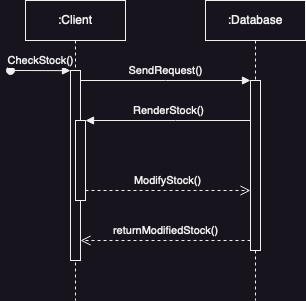

The diagram above was exported from draw.io. Its source (the exported page's mxGraphModel, read from the mxfile embedded in the PNG):
<mxGraphModel dx="1185" dy="675" grid="1" gridSize="10" guides="1" tooltips="1" connect="1" arrows="1" fold="1" page="1" pageScale="1" pageWidth="850" pageHeight="1100" math="0" shadow="0">
  <root>
    <mxCell id="0" />
    <mxCell id="1" parent="0" />
    <mxCell id="aM9ryv3xv72pqoxQDRHE-1" value=":Client" style="shape=umlLifeline;perimeter=lifelinePerimeter;whiteSpace=wrap;html=1;container=0;dropTarget=0;collapsible=0;recursiveResize=0;outlineConnect=0;portConstraint=eastwest;newEdgeStyle={&quot;edgeStyle&quot;:&quot;elbowEdgeStyle&quot;,&quot;elbow&quot;:&quot;vertical&quot;,&quot;curved&quot;:0,&quot;rounded&quot;:0};" parent="1" vertex="1">
      <mxGeometry x="40" y="40" width="100" height="300" as="geometry" />
    </mxCell>
    <mxCell id="aM9ryv3xv72pqoxQDRHE-2" value="" style="html=1;points=[];perimeter=orthogonalPerimeter;outlineConnect=0;targetShapes=umlLifeline;portConstraint=eastwest;newEdgeStyle={&quot;edgeStyle&quot;:&quot;elbowEdgeStyle&quot;,&quot;elbow&quot;:&quot;vertical&quot;,&quot;curved&quot;:0,&quot;rounded&quot;:0};" parent="aM9ryv3xv72pqoxQDRHE-1" vertex="1">
      <mxGeometry x="45" y="70" width="10" height="190" as="geometry" />
    </mxCell>
    <mxCell id="aM9ryv3xv72pqoxQDRHE-3" value="CheckStock()" style="html=1;verticalAlign=bottom;startArrow=oval;endArrow=block;startSize=8;edgeStyle=elbowEdgeStyle;elbow=vertical;curved=0;rounded=0;" parent="aM9ryv3xv72pqoxQDRHE-1" target="aM9ryv3xv72pqoxQDRHE-2" edge="1">
      <mxGeometry relative="1" as="geometry">
        <mxPoint x="-15" y="70" as="sourcePoint" />
      </mxGeometry>
    </mxCell>
    <mxCell id="aM9ryv3xv72pqoxQDRHE-4" value="" style="html=1;points=[];perimeter=orthogonalPerimeter;outlineConnect=0;targetShapes=umlLifeline;portConstraint=eastwest;newEdgeStyle={&quot;edgeStyle&quot;:&quot;elbowEdgeStyle&quot;,&quot;elbow&quot;:&quot;vertical&quot;,&quot;curved&quot;:0,&quot;rounded&quot;:0};" parent="aM9ryv3xv72pqoxQDRHE-1" vertex="1">
      <mxGeometry x="50" y="120" width="10" height="80" as="geometry" />
    </mxCell>
    <mxCell id="aM9ryv3xv72pqoxQDRHE-5" value=":Database" style="shape=umlLifeline;perimeter=lifelinePerimeter;whiteSpace=wrap;html=1;container=0;dropTarget=0;collapsible=0;recursiveResize=0;outlineConnect=0;portConstraint=eastwest;newEdgeStyle={&quot;edgeStyle&quot;:&quot;elbowEdgeStyle&quot;,&quot;elbow&quot;:&quot;vertical&quot;,&quot;curved&quot;:0,&quot;rounded&quot;:0};" parent="1" vertex="1">
      <mxGeometry x="220" y="40" width="100" height="300" as="geometry" />
    </mxCell>
    <mxCell id="aM9ryv3xv72pqoxQDRHE-6" value="" style="html=1;points=[];perimeter=orthogonalPerimeter;outlineConnect=0;targetShapes=umlLifeline;portConstraint=eastwest;newEdgeStyle={&quot;edgeStyle&quot;:&quot;elbowEdgeStyle&quot;,&quot;elbow&quot;:&quot;vertical&quot;,&quot;curved&quot;:0,&quot;rounded&quot;:0};" parent="aM9ryv3xv72pqoxQDRHE-5" vertex="1">
      <mxGeometry x="45" y="80" width="10" height="170" as="geometry" />
    </mxCell>
    <mxCell id="aM9ryv3xv72pqoxQDRHE-7" value="SendRequest()" style="html=1;verticalAlign=bottom;endArrow=block;edgeStyle=elbowEdgeStyle;elbow=horizontal;curved=0;rounded=0;" parent="1" source="aM9ryv3xv72pqoxQDRHE-2" target="aM9ryv3xv72pqoxQDRHE-6" edge="1">
      <mxGeometry relative="1" as="geometry">
        <mxPoint x="195" y="130" as="sourcePoint" />
        <Array as="points">
          <mxPoint x="180" y="120" />
        </Array>
      </mxGeometry>
    </mxCell>
    <mxCell id="aM9ryv3xv72pqoxQDRHE-8" value="returnModifiedStock()" style="html=1;verticalAlign=bottom;endArrow=open;dashed=1;endSize=8;edgeStyle=elbowEdgeStyle;elbow=vertical;curved=0;rounded=0;" parent="1" source="aM9ryv3xv72pqoxQDRHE-6" target="aM9ryv3xv72pqoxQDRHE-2" edge="1">
      <mxGeometry relative="1" as="geometry">
        <mxPoint x="195" y="205" as="targetPoint" />
        <Array as="points">
          <mxPoint x="190" y="280" />
        </Array>
      </mxGeometry>
    </mxCell>
    <mxCell id="aM9ryv3xv72pqoxQDRHE-9" value="RenderStock()" style="html=1;verticalAlign=bottom;endArrow=block;edgeStyle=elbowEdgeStyle;elbow=vertical;curved=0;rounded=0;" parent="1" source="aM9ryv3xv72pqoxQDRHE-6" target="aM9ryv3xv72pqoxQDRHE-4" edge="1">
      <mxGeometry relative="1" as="geometry">
        <mxPoint x="175" y="160" as="sourcePoint" />
        <Array as="points">
          <mxPoint x="190" y="160" />
        </Array>
      </mxGeometry>
    </mxCell>
    <mxCell id="aM9ryv3xv72pqoxQDRHE-10" value="ModifyStock()" style="html=1;verticalAlign=bottom;endArrow=open;dashed=1;endSize=8;edgeStyle=elbowEdgeStyle;elbow=vertical;curved=0;rounded=0;" parent="1" source="aM9ryv3xv72pqoxQDRHE-4" target="aM9ryv3xv72pqoxQDRHE-6" edge="1">
      <mxGeometry x="-0.0026" relative="1" as="geometry">
        <mxPoint x="175" y="235" as="targetPoint" />
        <Array as="points">
          <mxPoint x="180" y="230" />
        </Array>
        <mxPoint as="offset" />
      </mxGeometry>
    </mxCell>
  </root>
</mxGraphModel>